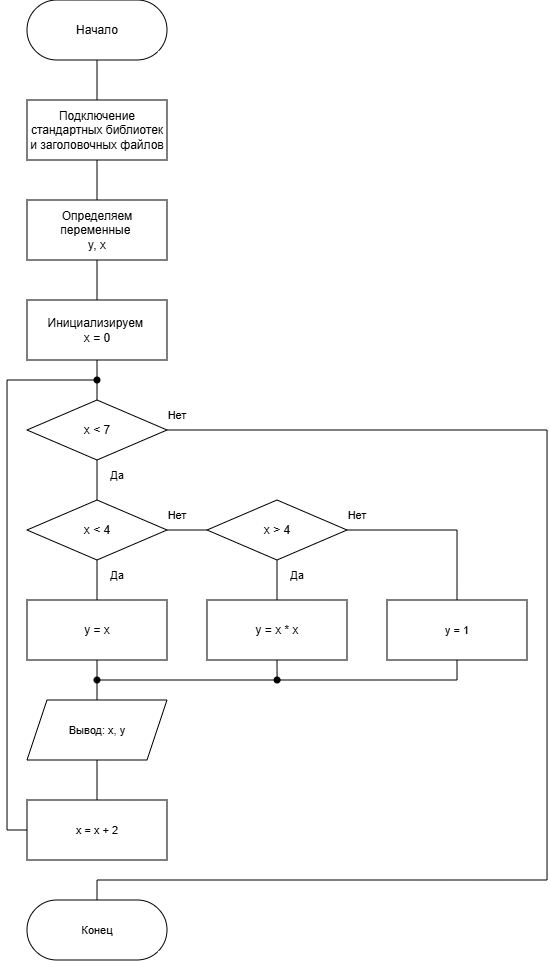

The diagram above was exported from draw.io. Its source (the exported page's mxGraphModel, read from the mxfile embedded in the PNG):
<mxGraphModel dx="609" dy="478" grid="1" gridSize="10" guides="1" tooltips="1" connect="1" arrows="1" fold="1" page="1" pageScale="1" pageWidth="827" pageHeight="1169" math="0" shadow="0">
  <root>
    <mxCell id="0" />
    <mxCell id="1" parent="0" />
    <mxCell id="5I3cgG2a-ouQ-vSso5C7-26" value="" style="edgeStyle=orthogonalEdgeStyle;shape=connector;rounded=0;orthogonalLoop=1;jettySize=auto;html=1;strokeColor=default;align=center;verticalAlign=middle;fontFamily=Helvetica;fontSize=11;fontColor=default;labelBackgroundColor=default;endArrow=none;endFill=0;" edge="1" parent="1" source="5I3cgG2a-ouQ-vSso5C7-1" target="5I3cgG2a-ouQ-vSso5C7-2">
      <mxGeometry relative="1" as="geometry" />
    </mxCell>
    <mxCell id="5I3cgG2a-ouQ-vSso5C7-1" value="Начало" style="html=1;dashed=0;whiteSpace=wrap;shape=mxgraph.dfd.start" vertex="1" parent="1">
      <mxGeometry x="280" y="120" width="140" height="60" as="geometry" />
    </mxCell>
    <mxCell id="5I3cgG2a-ouQ-vSso5C7-25" value="" style="edgeStyle=orthogonalEdgeStyle;shape=connector;rounded=0;orthogonalLoop=1;jettySize=auto;html=1;strokeColor=default;align=center;verticalAlign=middle;fontFamily=Helvetica;fontSize=11;fontColor=default;labelBackgroundColor=default;endArrow=none;endFill=0;" edge="1" parent="1" source="5I3cgG2a-ouQ-vSso5C7-2" target="5I3cgG2a-ouQ-vSso5C7-4">
      <mxGeometry relative="1" as="geometry" />
    </mxCell>
    <mxCell id="5I3cgG2a-ouQ-vSso5C7-2" value="Подключение стандартных библиотек и заголовочных файлов" style="whiteSpace=wrap;html=1;" vertex="1" parent="1">
      <mxGeometry x="280" y="220" width="140" height="60" as="geometry" />
    </mxCell>
    <mxCell id="5I3cgG2a-ouQ-vSso5C7-24" value="" style="edgeStyle=orthogonalEdgeStyle;shape=connector;rounded=0;orthogonalLoop=1;jettySize=auto;html=1;strokeColor=default;align=center;verticalAlign=middle;fontFamily=Helvetica;fontSize=11;fontColor=default;labelBackgroundColor=default;endArrow=none;endFill=0;" edge="1" parent="1" source="5I3cgG2a-ouQ-vSso5C7-4" target="5I3cgG2a-ouQ-vSso5C7-5">
      <mxGeometry relative="1" as="geometry" />
    </mxCell>
    <mxCell id="5I3cgG2a-ouQ-vSso5C7-4" value="Определяем переменные&amp;nbsp;&lt;div&gt;y, x&lt;/div&gt;" style="whiteSpace=wrap;html=1;rounded=0;" vertex="1" parent="1">
      <mxGeometry x="280" y="320" width="140" height="60" as="geometry" />
    </mxCell>
    <mxCell id="5I3cgG2a-ouQ-vSso5C7-23" value="" style="edgeStyle=orthogonalEdgeStyle;shape=connector;rounded=0;orthogonalLoop=1;jettySize=auto;html=1;strokeColor=default;align=center;verticalAlign=middle;fontFamily=Helvetica;fontSize=11;fontColor=default;labelBackgroundColor=default;endArrow=none;endFill=0;" edge="1" parent="1" source="5I3cgG2a-ouQ-vSso5C7-5" target="5I3cgG2a-ouQ-vSso5C7-6">
      <mxGeometry relative="1" as="geometry" />
    </mxCell>
    <mxCell id="5I3cgG2a-ouQ-vSso5C7-5" value="Инициализируем&amp;nbsp;&lt;div&gt;x = 0&lt;/div&gt;" style="whiteSpace=wrap;html=1;rounded=0;" vertex="1" parent="1">
      <mxGeometry x="280" y="420" width="140" height="60" as="geometry" />
    </mxCell>
    <mxCell id="5I3cgG2a-ouQ-vSso5C7-28" style="edgeStyle=orthogonalEdgeStyle;shape=connector;rounded=0;orthogonalLoop=1;jettySize=auto;html=1;exitX=0.5;exitY=1;exitDx=0;exitDy=0;entryX=0.5;entryY=0;entryDx=0;entryDy=0;strokeColor=default;align=center;verticalAlign=middle;fontFamily=Helvetica;fontSize=11;fontColor=default;labelBackgroundColor=default;endArrow=none;endFill=0;" edge="1" parent="1" source="5I3cgG2a-ouQ-vSso5C7-6" target="5I3cgG2a-ouQ-vSso5C7-7">
      <mxGeometry relative="1" as="geometry" />
    </mxCell>
    <mxCell id="5I3cgG2a-ouQ-vSso5C7-6" value="x &amp;lt; 7" style="rhombus;whiteSpace=wrap;html=1;" vertex="1" parent="1">
      <mxGeometry x="280" y="519.9999999999998" width="140" height="60" as="geometry" />
    </mxCell>
    <mxCell id="5I3cgG2a-ouQ-vSso5C7-13" value="" style="edgeStyle=orthogonalEdgeStyle;rounded=0;orthogonalLoop=1;jettySize=auto;html=1;endArrow=none;endFill=0;" edge="1" parent="1" source="5I3cgG2a-ouQ-vSso5C7-7" target="5I3cgG2a-ouQ-vSso5C7-10">
      <mxGeometry relative="1" as="geometry" />
    </mxCell>
    <mxCell id="5I3cgG2a-ouQ-vSso5C7-15" value="" style="edgeStyle=orthogonalEdgeStyle;shape=connector;rounded=0;orthogonalLoop=1;jettySize=auto;html=1;strokeColor=default;align=center;verticalAlign=middle;fontFamily=Helvetica;fontSize=11;fontColor=default;labelBackgroundColor=default;endArrow=none;endFill=0;" edge="1" parent="1" source="5I3cgG2a-ouQ-vSso5C7-7" target="5I3cgG2a-ouQ-vSso5C7-11">
      <mxGeometry relative="1" as="geometry" />
    </mxCell>
    <mxCell id="5I3cgG2a-ouQ-vSso5C7-7" value="x &amp;lt; 4" style="rhombus;whiteSpace=wrap;html=1;" vertex="1" parent="1">
      <mxGeometry x="280" y="619.9999999999998" width="140" height="60" as="geometry" />
    </mxCell>
    <mxCell id="5I3cgG2a-ouQ-vSso5C7-31" value="" style="edgeStyle=orthogonalEdgeStyle;shape=connector;rounded=0;orthogonalLoop=1;jettySize=auto;html=1;strokeColor=default;align=center;verticalAlign=middle;fontFamily=Helvetica;fontSize=11;fontColor=default;labelBackgroundColor=default;endArrow=none;endFill=0;" edge="1" parent="1" source="5I3cgG2a-ouQ-vSso5C7-10" target="5I3cgG2a-ouQ-vSso5C7-29">
      <mxGeometry relative="1" as="geometry" />
    </mxCell>
    <mxCell id="5I3cgG2a-ouQ-vSso5C7-10" value="&lt;div&gt;y = x&lt;/div&gt;" style="whiteSpace=wrap;html=1;rounded=0;" vertex="1" parent="1">
      <mxGeometry x="280" y="720" width="140" height="60" as="geometry" />
    </mxCell>
    <mxCell id="5I3cgG2a-ouQ-vSso5C7-17" value="" style="edgeStyle=orthogonalEdgeStyle;shape=connector;rounded=0;orthogonalLoop=1;jettySize=auto;html=1;strokeColor=default;align=center;verticalAlign=middle;fontFamily=Helvetica;fontSize=11;fontColor=default;labelBackgroundColor=default;endArrow=none;endFill=0;" edge="1" parent="1" source="5I3cgG2a-ouQ-vSso5C7-11" target="5I3cgG2a-ouQ-vSso5C7-12">
      <mxGeometry relative="1" as="geometry" />
    </mxCell>
    <mxCell id="5I3cgG2a-ouQ-vSso5C7-20" style="edgeStyle=orthogonalEdgeStyle;shape=connector;rounded=0;orthogonalLoop=1;jettySize=auto;html=1;exitX=1;exitY=0.5;exitDx=0;exitDy=0;entryX=0.5;entryY=0;entryDx=0;entryDy=0;strokeColor=default;align=center;verticalAlign=middle;fontFamily=Helvetica;fontSize=11;fontColor=default;labelBackgroundColor=default;endArrow=none;endFill=0;" edge="1" parent="1" source="5I3cgG2a-ouQ-vSso5C7-11" target="5I3cgG2a-ouQ-vSso5C7-19">
      <mxGeometry relative="1" as="geometry" />
    </mxCell>
    <mxCell id="5I3cgG2a-ouQ-vSso5C7-11" value="x &amp;gt; 4" style="rhombus;whiteSpace=wrap;html=1;" vertex="1" parent="1">
      <mxGeometry x="460" y="619.9999999999998" width="140" height="60" as="geometry" />
    </mxCell>
    <mxCell id="5I3cgG2a-ouQ-vSso5C7-34" style="edgeStyle=orthogonalEdgeStyle;shape=connector;rounded=0;orthogonalLoop=1;jettySize=auto;html=1;exitX=0.5;exitY=1;exitDx=0;exitDy=0;strokeColor=default;align=center;verticalAlign=middle;fontFamily=Helvetica;fontSize=11;fontColor=default;labelBackgroundColor=default;endArrow=oval;endFill=1;" edge="1" parent="1" source="5I3cgG2a-ouQ-vSso5C7-12">
      <mxGeometry relative="1" as="geometry">
        <mxPoint x="530.0952380952381" y="800" as="targetPoint" />
      </mxGeometry>
    </mxCell>
    <mxCell id="5I3cgG2a-ouQ-vSso5C7-12" value="&lt;div&gt;y = x * x&lt;/div&gt;" style="whiteSpace=wrap;html=1;rounded=0;" vertex="1" parent="1">
      <mxGeometry x="460" y="720" width="140" height="60" as="geometry" />
    </mxCell>
    <mxCell id="5I3cgG2a-ouQ-vSso5C7-14" value="Да" style="text;html=1;whiteSpace=wrap;strokeColor=none;fillColor=none;align=center;verticalAlign=middle;rounded=0;fontFamily=Helvetica;fontSize=11;fontColor=default;labelBackgroundColor=default;" vertex="1" parent="1">
      <mxGeometry x="340" y="680" width="60" height="30" as="geometry" />
    </mxCell>
    <mxCell id="5I3cgG2a-ouQ-vSso5C7-16" value="Нет" style="text;html=1;whiteSpace=wrap;strokeColor=none;fillColor=none;align=center;verticalAlign=middle;rounded=0;fontFamily=Helvetica;fontSize=11;fontColor=default;labelBackgroundColor=default;" vertex="1" parent="1">
      <mxGeometry x="400" y="620" width="60" height="30" as="geometry" />
    </mxCell>
    <mxCell id="5I3cgG2a-ouQ-vSso5C7-18" value="Да" style="text;html=1;whiteSpace=wrap;strokeColor=none;fillColor=none;align=center;verticalAlign=middle;rounded=0;fontFamily=Helvetica;fontSize=11;fontColor=default;labelBackgroundColor=default;" vertex="1" parent="1">
      <mxGeometry x="520" y="680" width="60" height="30" as="geometry" />
    </mxCell>
    <mxCell id="5I3cgG2a-ouQ-vSso5C7-33" style="edgeStyle=orthogonalEdgeStyle;shape=connector;rounded=0;orthogonalLoop=1;jettySize=auto;html=1;exitX=0.5;exitY=1;exitDx=0;exitDy=0;strokeColor=default;align=center;verticalAlign=middle;fontFamily=Helvetica;fontSize=11;fontColor=default;labelBackgroundColor=default;endArrow=oval;endFill=1;" edge="1" parent="1" source="5I3cgG2a-ouQ-vSso5C7-19">
      <mxGeometry relative="1" as="geometry">
        <mxPoint x="350" y="800" as="targetPoint" />
        <Array as="points">
          <mxPoint x="710" y="800" />
        </Array>
      </mxGeometry>
    </mxCell>
    <mxCell id="5I3cgG2a-ouQ-vSso5C7-19" value="y = 1" style="whiteSpace=wrap;html=1;rounded=0;fontFamily=Helvetica;fontSize=11;fontColor=default;labelBackgroundColor=default;" vertex="1" parent="1">
      <mxGeometry x="640" y="720" width="140" height="60" as="geometry" />
    </mxCell>
    <mxCell id="5I3cgG2a-ouQ-vSso5C7-21" value="Нет" style="text;html=1;whiteSpace=wrap;strokeColor=none;fillColor=none;align=center;verticalAlign=middle;rounded=0;fontFamily=Helvetica;fontSize=11;fontColor=default;labelBackgroundColor=default;" vertex="1" parent="1">
      <mxGeometry x="580" y="620" width="60" height="30" as="geometry" />
    </mxCell>
    <mxCell id="5I3cgG2a-ouQ-vSso5C7-32" value="" style="edgeStyle=orthogonalEdgeStyle;shape=connector;rounded=0;orthogonalLoop=1;jettySize=auto;html=1;strokeColor=default;align=center;verticalAlign=middle;fontFamily=Helvetica;fontSize=11;fontColor=default;labelBackgroundColor=default;endArrow=none;endFill=0;" edge="1" parent="1" source="5I3cgG2a-ouQ-vSso5C7-29" target="5I3cgG2a-ouQ-vSso5C7-30">
      <mxGeometry relative="1" as="geometry" />
    </mxCell>
    <mxCell id="5I3cgG2a-ouQ-vSso5C7-29" value="Вывод: x, y" style="shape=parallelogram;perimeter=parallelogramPerimeter;whiteSpace=wrap;html=1;fixedSize=1;rounded=0;fontFamily=Helvetica;fontSize=11;fontColor=default;labelBackgroundColor=default;" vertex="1" parent="1">
      <mxGeometry x="280" y="820" width="140" height="60" as="geometry" />
    </mxCell>
    <mxCell id="5I3cgG2a-ouQ-vSso5C7-35" style="edgeStyle=orthogonalEdgeStyle;shape=connector;rounded=0;orthogonalLoop=1;jettySize=auto;html=1;exitX=0;exitY=0.5;exitDx=0;exitDy=0;strokeColor=default;align=center;verticalAlign=middle;fontFamily=Helvetica;fontSize=11;fontColor=default;labelBackgroundColor=default;endArrow=oval;endFill=1;" edge="1" parent="1" source="5I3cgG2a-ouQ-vSso5C7-30">
      <mxGeometry relative="1" as="geometry">
        <mxPoint x="350" y="500" as="targetPoint" />
        <Array as="points">
          <mxPoint x="260" y="950" />
          <mxPoint x="260" y="500" />
        </Array>
      </mxGeometry>
    </mxCell>
    <mxCell id="5I3cgG2a-ouQ-vSso5C7-30" value="&lt;div&gt;x = x + 2&lt;/div&gt;" style="whiteSpace=wrap;html=1;rounded=0;fontFamily=Helvetica;fontSize=11;fontColor=default;labelBackgroundColor=default;" vertex="1" parent="1">
      <mxGeometry x="280" y="920" width="140" height="60" as="geometry" />
    </mxCell>
    <mxCell id="5I3cgG2a-ouQ-vSso5C7-36" value="Да" style="text;html=1;whiteSpace=wrap;strokeColor=none;fillColor=none;align=center;verticalAlign=middle;rounded=0;fontFamily=Helvetica;fontSize=11;fontColor=default;labelBackgroundColor=default;" vertex="1" parent="1">
      <mxGeometry x="340" y="580" width="60" height="30" as="geometry" />
    </mxCell>
    <mxCell id="5I3cgG2a-ouQ-vSso5C7-37" value="Конец" style="html=1;dashed=0;whiteSpace=wrap;shape=mxgraph.dfd.start;fontFamily=Helvetica;fontSize=11;fontColor=default;labelBackgroundColor=default;" vertex="1" parent="1">
      <mxGeometry x="280" y="1020" width="140" height="60" as="geometry" />
    </mxCell>
    <mxCell id="5I3cgG2a-ouQ-vSso5C7-38" style="edgeStyle=orthogonalEdgeStyle;shape=connector;rounded=0;orthogonalLoop=1;jettySize=auto;html=1;exitX=1;exitY=0.5;exitDx=0;exitDy=0;entryX=0.5;entryY=0.5;entryDx=0;entryDy=-30;entryPerimeter=0;strokeColor=default;align=center;verticalAlign=middle;fontFamily=Helvetica;fontSize=11;fontColor=default;labelBackgroundColor=default;endArrow=none;endFill=0;" edge="1" parent="1" source="5I3cgG2a-ouQ-vSso5C7-6" target="5I3cgG2a-ouQ-vSso5C7-37">
      <mxGeometry relative="1" as="geometry">
        <Array as="points">
          <mxPoint x="800" y="550" />
          <mxPoint x="800" y="1000" />
          <mxPoint x="350" y="1000" />
        </Array>
      </mxGeometry>
    </mxCell>
    <mxCell id="5I3cgG2a-ouQ-vSso5C7-39" value="Нет" style="text;html=1;whiteSpace=wrap;strokeColor=none;fillColor=none;align=center;verticalAlign=middle;rounded=0;fontFamily=Helvetica;fontSize=11;fontColor=default;labelBackgroundColor=default;" vertex="1" parent="1">
      <mxGeometry x="400" y="520" width="60" height="30" as="geometry" />
    </mxCell>
  </root>
</mxGraphModel>